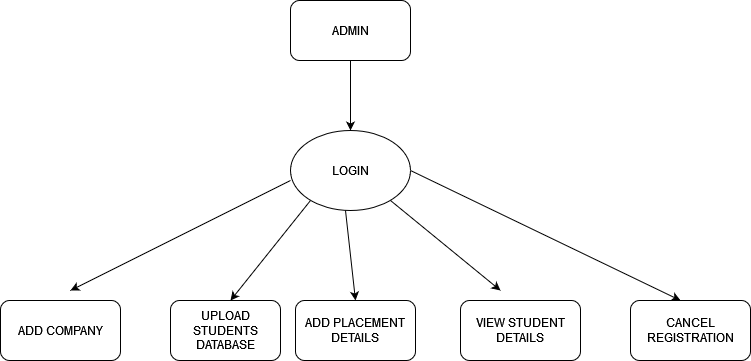

The diagram above was exported from draw.io. Its source (the exported page's mxGraphModel, read from the mxfile embedded in the PNG):
<mxGraphModel dx="1038" dy="539" grid="1" gridSize="10" guides="1" tooltips="1" connect="1" arrows="1" fold="1" page="1" pageScale="1" pageWidth="850" pageHeight="1100" math="0" shadow="0">
  <root>
    <mxCell id="0" />
    <mxCell id="1" parent="0" />
    <mxCell id="H3IldijZYjXLt0oEtkHz-10" style="edgeStyle=orthogonalEdgeStyle;rounded=0;orthogonalLoop=1;jettySize=auto;html=1;" edge="1" parent="1" source="H3IldijZYjXLt0oEtkHz-2" target="H3IldijZYjXLt0oEtkHz-4">
      <mxGeometry relative="1" as="geometry" />
    </mxCell>
    <mxCell id="H3IldijZYjXLt0oEtkHz-2" value="ADMIN" style="rounded=1;whiteSpace=wrap;html=1;" vertex="1" parent="1">
      <mxGeometry x="360" y="60" width="120" height="60" as="geometry" />
    </mxCell>
    <mxCell id="H3IldijZYjXLt0oEtkHz-4" value="LOGIN" style="ellipse;whiteSpace=wrap;html=1;" vertex="1" parent="1">
      <mxGeometry x="360" y="190" width="120" height="80" as="geometry" />
    </mxCell>
    <mxCell id="H3IldijZYjXLt0oEtkHz-15" value="" style="endArrow=classic;html=1;rounded=0;" edge="1" parent="1">
      <mxGeometry width="50" height="50" relative="1" as="geometry">
        <mxPoint x="360" y="240" as="sourcePoint" />
        <mxPoint x="140" y="350" as="targetPoint" />
      </mxGeometry>
    </mxCell>
    <mxCell id="H3IldijZYjXLt0oEtkHz-16" value="" style="endArrow=classic;html=1;rounded=0;" edge="1" parent="1">
      <mxGeometry width="50" height="50" relative="1" as="geometry">
        <mxPoint x="380" y="260" as="sourcePoint" />
        <mxPoint x="300" y="360" as="targetPoint" />
      </mxGeometry>
    </mxCell>
    <mxCell id="H3IldijZYjXLt0oEtkHz-17" value="" style="endArrow=classic;html=1;rounded=0;" edge="1" parent="1">
      <mxGeometry width="50" height="50" relative="1" as="geometry">
        <mxPoint x="415" y="270" as="sourcePoint" />
        <mxPoint x="425" y="360" as="targetPoint" />
      </mxGeometry>
    </mxCell>
    <mxCell id="H3IldijZYjXLt0oEtkHz-18" value="" style="endArrow=classic;html=1;rounded=0;" edge="1" parent="1">
      <mxGeometry width="50" height="50" relative="1" as="geometry">
        <mxPoint x="460" y="260" as="sourcePoint" />
        <mxPoint x="570" y="350" as="targetPoint" />
      </mxGeometry>
    </mxCell>
    <mxCell id="H3IldijZYjXLt0oEtkHz-19" value="" style="endArrow=classic;html=1;rounded=0;exitX=1;exitY=0.5;exitDx=0;exitDy=0;entryX=0.417;entryY=0;entryDx=0;entryDy=0;entryPerimeter=0;" edge="1" parent="1" source="H3IldijZYjXLt0oEtkHz-4" target="H3IldijZYjXLt0oEtkHz-24">
      <mxGeometry width="50" height="50" relative="1" as="geometry">
        <mxPoint x="580" y="280" as="sourcePoint" />
        <mxPoint x="730" y="330" as="targetPoint" />
      </mxGeometry>
    </mxCell>
    <mxCell id="H3IldijZYjXLt0oEtkHz-20" value="ADD COMPANY" style="rounded=1;whiteSpace=wrap;html=1;" vertex="1" parent="1">
      <mxGeometry x="70" y="360" width="120" height="60" as="geometry" />
    </mxCell>
    <mxCell id="H3IldijZYjXLt0oEtkHz-21" value="UPLOAD STUDENTS DATABASE" style="rounded=1;whiteSpace=wrap;html=1;" vertex="1" parent="1">
      <mxGeometry x="240" y="360" width="110" height="60" as="geometry" />
    </mxCell>
    <mxCell id="H3IldijZYjXLt0oEtkHz-22" value="ADD PLACEMENT DETAILS" style="rounded=1;whiteSpace=wrap;html=1;" vertex="1" parent="1">
      <mxGeometry x="365" y="360" width="120" height="60" as="geometry" />
    </mxCell>
    <mxCell id="H3IldijZYjXLt0oEtkHz-23" value="VIEW STUDENT DETAILS" style="rounded=1;whiteSpace=wrap;html=1;" vertex="1" parent="1">
      <mxGeometry x="530" y="360" width="120" height="60" as="geometry" />
    </mxCell>
    <mxCell id="H3IldijZYjXLt0oEtkHz-24" value="CANCEL REGISTRATION" style="rounded=1;whiteSpace=wrap;html=1;" vertex="1" parent="1">
      <mxGeometry x="700" y="360" width="120" height="60" as="geometry" />
    </mxCell>
  </root>
</mxGraphModel>